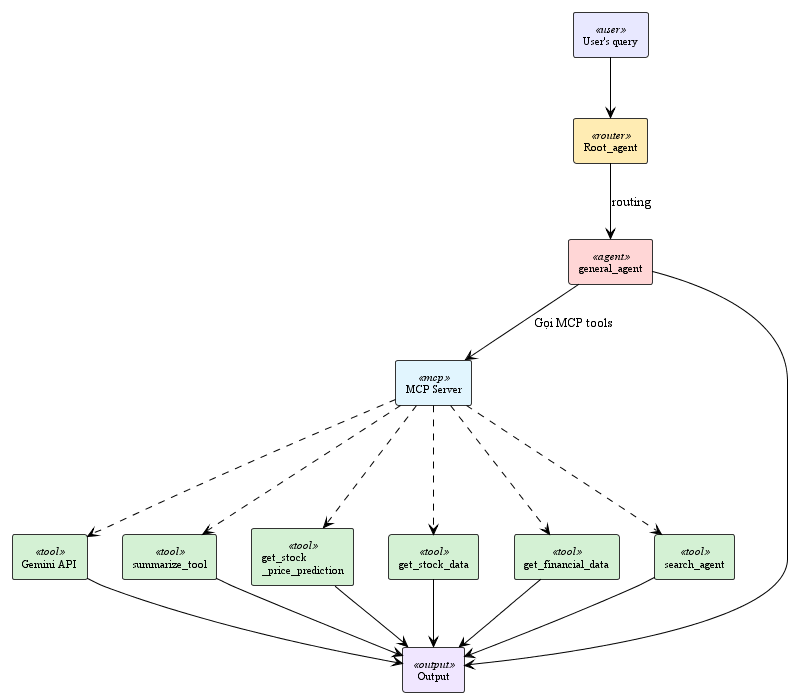

The diagram above was rendered by PlantUML. Its source (embedded in the PNG):
@startuml general_agent_detail
!theme plain
skinparam backgroundColor #FFFFFF
skinparam shadowing false
skinparam defaultFontName "Times New Roman"


skinparam rectangle {
    BackgroundColor<<user>> #E8E8FF
    BackgroundColor<<router>> #FFECB3
    BackgroundColor<<agent>> #FFD6D6
    BackgroundColor<<mcp>> #E1F5FE
    BackgroundColor<<tool>> #D4F1D4
    BackgroundColor<<output>> #F0E6FF
    BorderColor #333333
    FontSize 11
}

rectangle "User's query" as query <<user>>
rectangle "Root_agent" as root <<router>>
rectangle "general_agent" as general <<agent>>
rectangle "MCP Server" as mcp <<mcp>>
rectangle "Output" as output <<output>>

rectangle "Gemini API" as gemini <<tool>>
rectangle "summarize_tool" as summarize <<tool>>
rectangle "get_stock\n_price_prediction" as prediction <<tool>>
rectangle "get_stock_data" as stock_data <<tool>>
rectangle "get_financial_data" as financial <<tool>>
rectangle "search_agent" as search <<tool>>

query --> root
root --> general : "routing"

general --> mcp : "Gọi MCP tools"

mcp -.-> gemini
mcp -.-> summarize
mcp -.-> prediction
mcp -.-> stock_data
mcp -.-> financial
mcp -.-> search

gemini --> output
summarize --> output
prediction --> output
stock_data --> output
financial --> output
search --> output

general --> output

@enduml